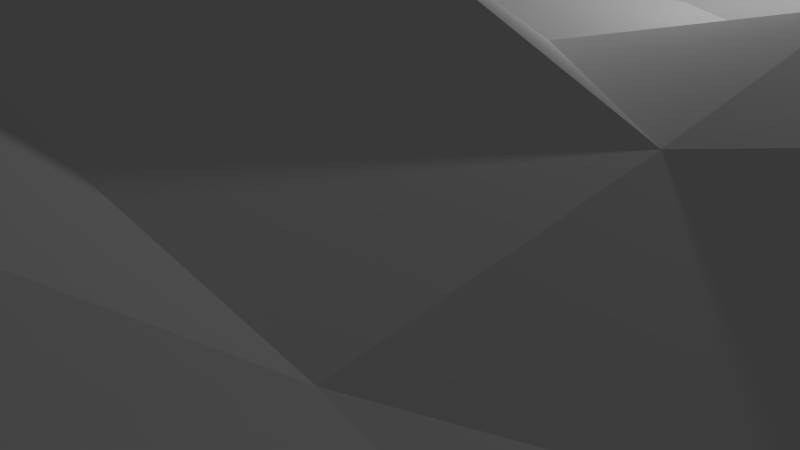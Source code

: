 # Source: background.blend  (saved by Blender 2.68.0; exported with 4.5.12 LTS)
import bpy
from mathutils import Matrix  # noqa: F401  (used for matrix-valued properties, if any)

bpy.ops.wm.read_factory_settings(use_empty=True)
scene = bpy.context.scene
scene.name = 'Scene'

# ---- collections
col_collection_1 = bpy.data.collections.new('Collection 1'); scene.collection.children.link(col_collection_1)

# ---- world
world_world = bpy.data.worlds.new('World'); scene.world = world_world
world_world.color = (0.05088, 0.05088, 0.05088)
world_world.use_sun_shadow = False
world_world.sun_shadow_jitter_overblur = 0.0
world_world.cycles.sampling_method = 'MANUAL'
world_world.cycles.sample_map_resolution = 256

# ---- cameras
cam_camera = bpy.data.cameras.new('Camera')
cam_camera.clip_end = 100.0
cam_camera.lens = 35.0
cam_camera.sensor_width = 32.0
cam_camera.sensor_height = 18.0
cam_camera.ortho_scale = 7.314
cam_camera.dof.focus_distance = 0.0
cam_camera.dof.aperture_fstop = 128.0

# ---- lights
light_lamp = bpy.data.lights.new('Lamp', 'POINT')
light_lamp.transmission_factor = 0.0
light_lamp.cutoff_distance = 30.0
light_lamp.energy = 100.0
light_lamp.shadow_buffer_clip_start = 1.001
light_lamp.shadow_soft_size = 0.1
light_lamp.shadow_maximum_resolution = 0.006
light_lamp.use_absolute_resolution = True
light_lamp.cycles.use_multiple_importance_sampling = False

# ---- meshes
me_torus = bpy.data.meshes.new('Torus')
me_torus.from_pydata([(-0.004447, -4.167, 0.279), (-0.004447, -4.167, 0.2172), (-0.004447, -4.167, 0.1555), (-0.004447, -4.167, 0.09378), (-0.004447, -4.167, 0.03205), (-0.004447, -4.167, -0.02968), (-0.004447, -4.167, -0.09141), (-0.004447, -4.167, -0.1531), (-0.004447, -4.167, -0.2149), (-0.004447, -4.167, -0.2766), (-0.004447, -3.997, 0.279), (-0.004447, -3.997, 0.2172), (-0.004447, -3.997, 0.1555), (-0.004447, -3.997, 0.09378), (-0.004447, -3.997, 0.03205), (-0.004447, -3.997, -0.02968), (-0.004447, -3.997, -0.09141), (-0.004447, -3.997, -0.1531), (-0.004447, -3.997, -0.2149), (-0.004447, -3.997, -0.2766), (-0.004447, -3.827, 0.279), (-0.004447, -3.827, 0.2172), (-0.004447, -3.827, 0.1555), (-0.004447, -3.827, 0.09378), (-0.004447, -3.827, 0.03205), (-0.004447, -3.827, -0.02968), (-0.004447, -3.827, -0.09141), (-0.004447, -3.827, -0.1531), (-0.004447, -3.827, -0.2149), (-0.004447, -3.827, -0.2766), (-0.004447, -3.656, 0.279), (-0.004447, -3.656, 0.2172), (-0.004447, -3.656, 0.1555), (-0.004447, -3.656, 0.09378), (-0.004447, -3.656, 0.03205), (-0.004447, -3.656, -0.02968), (-0.004447, -3.656, -0.09141), (-0.004447, -3.656, -0.1531), (-0.004447, -3.656, -0.2149), (-0.004447, -3.656, -0.2766), (-0.004447, -3.486, 0.279), (-0.004447, -3.486, 0.2172), (-0.004447, -3.486, 0.1555), (-0.004447, -3.486, 0.09378), (-0.004447, -3.486, 0.03205), (-0.004447, -3.486, -0.02968), (-0.004447, -3.486, -0.09141), (-0.004447, -3.486, -0.1531), (-0.004447, -3.486, -0.2149), (-0.004447, -3.486, -0.2766), (-0.004447, -3.316, 0.279), (-0.004447, -3.316, 0.2172), (-0.004447, -3.316, 0.1555), (-0.004447, -3.316, 0.09378), (-0.004447, -3.316, 0.03205), (-0.004447, -3.316, -0.02968), (-0.004447, -3.316, -0.09141), (-0.004447, -3.316, -0.1531), (-0.004447, -3.316, -0.2149), (-0.004447, -3.316, -0.2766), (-0.004447, -3.146, 0.279), (-0.004447, -3.146, 0.2172), (-0.004447, -3.146, 0.1555), (-0.004447, -3.146, 0.09378), (-0.004447, -3.146, 0.03205), (-0.004447, -3.146, -0.02968), (-0.004447, -3.146, -0.09141), (-0.004447, -3.146, -0.1531), (-0.004447, -3.146, -0.2149), (-0.004447, -3.146, -0.2766), (-0.004447, -2.976, 0.279), (-0.004447, -2.976, 0.2172), (-0.004447, -2.976, 0.1555), (-0.004447, -2.976, 0.09378), (-0.004447, -2.976, 0.03205), (-0.004447, -2.976, -0.02968), (-0.004447, -2.976, -0.09141), (-0.004447, -2.976, -0.1531), (-0.004447, -2.976, -0.2149), (-0.004447, -2.976, -0.2766), (-0.004447, -2.806, 0.279), (-0.004447, -2.806, 0.2172), (-0.004447, -2.806, 0.1555), (-0.004447, -2.806, 0.09378), (-0.004447, -2.806, 0.03205), (-0.004447, -2.806, -0.02968), (-0.004447, -2.806, -0.09141), (-0.004447, -2.806, -0.1531), (-0.004447, -2.806, -0.2149), (-0.004447, -2.806, -0.2766), (-0.004447, -2.636, 0.279), (-0.004447, -2.636, 0.2172), (-0.004447, -2.636, 0.1555), (-0.004447, -2.636, 0.09378), (-0.004447, -2.636, 0.03205), (-0.004447, -2.636, -0.02968), (-0.004447, -2.636, -0.09141), (-0.004447, -2.636, -0.1531), (-0.004447, -2.636, -0.2149), (-0.004447, -2.636, -0.2766), (-0.004447, -2.466, 0.279), (-0.004447, -2.466, 0.2172), (-0.004447, -2.466, 0.1555), (-0.004447, -2.466, 0.09378), (-0.004447, -2.466, 0.03205), (-0.004447, -2.466, -0.02968), (-0.004447, -2.466, -0.09141), (-0.004447, -2.466, -0.1531), (-0.004447, -2.466, -0.2149), (-0.004447, -2.466, -0.2766), (-0.004447, -2.296, 0.279), (-0.004447, -2.296, 0.2172), (-0.004447, -2.296, 0.1555), (-0.004447, -2.296, 0.09378), (-0.004447, -2.296, 0.03205), (-0.004447, -2.296, -0.02968), (-0.004447, -2.296, -0.09141), (-0.004447, -2.296, -0.1531), (-0.004447, -2.296, -0.2149), (-0.004447, -2.296, -0.2766), (-0.004447, -2.126, 0.279), (-0.004447, -2.126, 0.2172), (-0.004447, -2.126, 0.1555), (-0.004447, -2.126, 0.09378), (-0.004447, -2.126, 0.03205), (-0.004447, -2.126, -0.02968), (-0.004447, -2.126, -0.09141), (-0.004447, -2.126, -0.1531), (-0.004447, -2.126, -0.2149), (-0.004447, -2.126, -0.2766), (-0.004447, -1.956, 0.279), (-0.004447, -1.956, 0.2172), (-0.004447, -1.956, 0.1555), (-0.004447, -1.956, 0.09378), (-0.004447, -1.956, 0.03205), (-0.004447, -1.956, -0.02968), (-0.004447, -1.956, -0.09141), (-0.004447, -1.956, -0.1531), (-0.004447, -1.956, -0.2149), (-0.004447, -1.956, -0.2766), (-0.004447, -1.786, 0.279), (-0.004447, -1.786, 0.2172), (-0.004447, -1.786, 0.1555), (-0.004447, -1.786, 0.09378), (-0.004447, -1.786, 0.03205), (-0.004447, -1.786, -0.02968), (-0.004447, -1.786, -0.09141), (-0.004447, -1.786, -0.1531), (-0.004447, -1.786, -0.2149), (-0.004447, -1.786, -0.2766), (-0.004447, -1.616, 0.279), (-0.004447, -1.616, 0.2172), (-0.004447, -1.616, 0.1555), (-0.004447, -1.616, 0.09378), (-0.004447, -1.616, 0.03205), (-0.004447, -1.616, -0.02968), (-0.004447, -1.616, -0.09141), (-0.004447, -1.616, -0.1531), (-0.004447, -1.616, -0.2149), (-0.004447, -1.616, -0.2766), (-0.004447, -1.446, 0.279), (-0.004447, -1.446, 0.2172), (-0.004447, -1.446, 0.1555), (-0.004447, -1.446, 0.09378), (-0.004447, -1.446, 0.03205), (-0.004447, -1.446, -0.02968), (-0.004447, -1.446, -0.09141), (-0.004447, -1.446, -0.1531), (-0.004447, -1.446, -0.2149), (-0.004447, -1.446, -0.2766), (-0.004447, -1.276, 0.279), (-0.004447, -1.276, 0.2172), (-0.004447, -1.276, 0.1555), (-0.004447, -1.276, 0.09378), (-0.004447, -1.276, 0.03205), (-0.004447, -1.276, -0.02968), (-0.004447, -1.276, -0.09141), (-0.004447, -1.276, -0.1531), (-0.004447, -1.276, -0.2149), (-0.004447, -1.276, -0.2766), (-0.004447, -1.105, 0.279), (-0.004447, -1.105, 0.2172), (-0.004447, -1.105, 0.1555), (-0.004447, -1.105, 0.09378), (-0.004447, -1.105, 0.03205), (-0.004447, -1.105, -0.02968), (-0.004447, -1.105, -0.09141), (-0.004447, -1.105, -0.1531), (-0.004447, -1.105, -0.2149), (-0.004447, -1.105, -0.2766), (-0.004447, -0.9354, 0.279), (-0.004447, -0.9354, 0.2172), (-0.004447, -0.9354, 0.1555), (-0.004447, -0.9354, 0.09378), (-0.004447, -0.9354, 0.03205), (-0.004447, -0.9354, -0.02968), (-0.004447, -0.9354, -0.09141), (-0.004447, -0.9354, -0.1531), (-0.004447, -0.9354, -0.2149), (-0.004447, -0.9354, -0.2766), (-0.004447, -0.7653, 0.279), (-0.004447, -0.7653, 0.2172), (-0.004447, -0.7653, 0.1555), (-0.004447, -0.7653, 0.09378), (-0.004447, -0.7653, 0.03205), (-0.004447, -0.7653, -0.02968), (-0.004447, -0.7653, -0.09141), (-0.004447, -0.7653, -0.1531), (-0.004447, -0.7653, -0.2149), (-0.004447, -0.7653, -0.2766), (-0.004447, -0.5952, 0.279), (-0.004447, -0.5952, 0.2172), (-0.004447, -0.5952, 0.1555), (-0.004447, -0.5952, 0.09378), (-0.004447, -0.5952, 0.03205), (-0.004447, -0.5952, -0.02968), (-0.004447, -0.5952, -0.09141), (-0.004447, -0.5952, -0.1531), (-0.004447, -0.5952, -0.2149), (-0.004447, -0.5952, -0.2766), (-0.004447, -0.4252, 0.279), (-0.004447, -0.4252, 0.2172), (-0.004447, -0.4252, 0.1555), (-0.004447, -0.4252, 0.09378), (-0.004447, -0.4252, 0.03205), (-0.004447, -0.4252, -0.02968), (-0.004447, -0.4252, -0.09141), (-0.004447, -0.4252, -0.1531), (-0.004447, -0.4252, -0.2149), (-0.004447, -0.4252, -0.2766), (-0.004447, -0.2551, 0.279), (-0.004447, -0.2551, 0.2172), (-0.004447, -0.2551, 0.1555), (-0.004447, -0.2551, 0.09378), (-0.004447, -0.2551, 0.03205), (-0.004447, -0.2551, -0.02968), (-0.004447, -0.2551, -0.09141), (-0.004447, -0.2551, -0.1531), (-0.004447, -0.2551, -0.2149), (-0.004447, -0.2551, -0.2766), (-0.004447, -0.08503, 0.279), (-0.004447, -0.08503, 0.2172), (-0.004447, -0.08503, 0.1555), (-0.004447, -0.08503, 0.09378), (-0.004447, -0.08503, 0.03205), (-0.004447, -0.08503, -0.02968), (-0.004447, -0.08503, -0.09141), (-0.004447, -0.08503, -0.1531), (-0.004447, -0.08503, -0.2149), (-0.004447, -0.08503, -0.2766), (-0.004447, 0.08503, 0.279), (-0.004447, 0.08503, 0.2172), (-0.004447, 0.08503, 0.1555), (-0.004447, 0.08503, 0.09378), (-0.004447, 0.08503, 0.03205), (-0.004447, 0.08503, -0.02968), (-0.004447, 0.08503, -0.09141), (-0.004447, 0.08503, -0.1531), (-0.004447, 0.08503, -0.2149), (-0.004447, 0.08503, -0.2766), (-0.004447, 0.2551, 0.279), (-0.004447, 0.2551, 0.2172), (-0.004447, 0.2551, 0.1555), (-0.004447, 0.2551, 0.09378), (-0.004447, 0.2551, 0.03205), (-0.004447, 0.2551, -0.02968), (-0.004447, 0.2551, -0.09141), (-0.004447, 0.2551, -0.1531), (-0.004447, 0.2551, -0.2149), (-0.004447, 0.2551, -0.2766), (-0.004447, 0.4252, 0.279), (-0.004447, 0.4252, 0.2172), (-0.004447, 0.4252, 0.1555), (-0.004447, 0.4252, 0.09378), (-0.004447, 0.4252, 0.03205), (-0.004447, 0.4252, -0.02968), (-0.004447, 0.4252, -0.09141), (-0.004447, 0.4252, -0.1531), (-0.004447, 0.4252, -0.2149), (-0.004447, 0.4252, -0.2766), (-0.004447, 0.5952, 0.279), (-0.004447, 0.5952, 0.2172), (-0.004447, 0.5952, 0.1555), (-0.004447, 0.5952, 0.09378), (-0.004447, 0.5952, 0.03205), (-0.004447, 0.5952, -0.02968), (-0.004447, 0.5952, -0.09141), (-0.004447, 0.5952, -0.1531), (-0.004447, 0.5952, -0.2149), (-0.004447, 0.5952, -0.2766), (-0.004447, 0.7653, 0.279), (-0.004447, 0.7653, 0.2172), (-0.004447, 0.7653, 0.1555), (-0.004447, 0.7653, 0.09378), (-0.004447, 0.7653, 0.03205), (-0.004447, 0.7653, -0.02968), (-0.004447, 0.7653, -0.09141), (-0.004447, 0.7653, -0.1531), (-0.004447, 0.7653, -0.2149), (-0.004447, 0.7653, -0.2766), (-0.004447, 0.9354, 0.279), (-0.004447, 0.9354, 0.2172), (-0.004447, 0.9354, 0.1555), (-0.004447, 0.9354, 0.09378), (-0.004447, 0.9354, 0.03205), (-0.004447, 0.9354, -0.02968), (-0.004447, 0.9354, -0.09141), (-0.004447, 0.9354, -0.1531), (-0.004447, 0.9354, -0.2149), (-0.004447, 0.9354, -0.2766), (-0.004447, 1.105, 0.279), (-0.004447, 1.105, 0.2172), (-0.004447, 1.105, 0.1555), (-0.004447, 1.105, 0.09378), (-0.004447, 1.105, 0.03205), (-0.004447, 1.105, -0.02968), (-0.004447, 1.105, -0.09141), (-0.004447, 1.105, -0.1531), (-0.004447, 1.105, -0.2149), (-0.004447, 1.105, -0.2766), (-0.004447, 1.276, 0.279), (-0.004447, 1.276, 0.2172), (-0.004447, 1.276, 0.1555), (-0.004447, 1.276, 0.09378), (-0.004447, 1.276, 0.03205), (-0.004447, 1.276, -0.02968), (-0.004447, 1.276, -0.09141), (-0.004447, 1.276, -0.1531), (-0.004447, 1.276, -0.2149), (-0.004447, 1.276, -0.2766), (-0.004447, 1.446, 0.279), (-0.004447, 1.446, 0.2172), (-0.004447, 1.446, 0.1555), (-0.004447, 1.446, 0.09378), (-0.004447, 1.446, 0.03205), (-0.004447, 1.446, -0.02968), (-0.004447, 1.446, -0.09141), (-0.004447, 1.446, -0.1531), (-0.004447, 1.446, -0.2149), (-0.004447, 1.446, -0.2766), (-0.004447, 1.616, 0.279), (-0.004447, 1.616, 0.2172), (-0.004447, 1.616, 0.1555), (-0.004447, 1.616, 0.09378), (-0.004447, 1.616, 0.03205), (-0.004447, 1.616, -0.02968), (-0.004447, 1.616, -0.09141), (-0.004447, 1.616, -0.1531), (-0.004447, 1.616, -0.2149), (-0.004447, 1.616, -0.2766), (-0.004447, 1.786, 0.279), (-0.004447, 1.786, 0.2172), (-0.004447, 1.786, 0.1555), (-0.004447, 1.786, 0.09378), (-0.004447, 1.786, 0.03205), (-0.004447, 1.786, -0.02968), (-0.004447, 1.786, -0.09141), (-0.004447, 1.786, -0.1531), (-0.004447, 1.786, -0.2149), (-0.004447, 1.786, -0.2766), (-0.004447, 1.956, 0.279), (-0.004447, 1.956, 0.2172), (-0.004447, 1.956, 0.1555), (-0.004447, 1.956, 0.09378), (-0.004447, 1.956, 0.03205), (-0.004447, 1.956, -0.02968), (-0.004447, 1.956, -0.09141), (-0.004447, 1.956, -0.1531), (-0.004447, 1.956, -0.2149), (-0.004447, 1.956, -0.2766), (-0.004447, 2.126, 0.279), (-0.004447, 2.126, 0.2172), (-0.004447, 2.126, 0.1555), (-0.004447, 2.126, 0.09378), (-0.004447, 2.126, 0.03205), (-0.004447, 2.126, -0.02968), (-0.004447, 2.126, -0.09141), (-0.004447, 2.126, -0.1531), (-0.004447, 2.126, -0.2149), (-0.004447, 2.126, -0.2766), (-0.004447, 2.296, 0.279), (-0.004447, 2.296, 0.2172), (-0.004447, 2.296, 0.1555), (-0.004447, 2.296, 0.09378), (-0.004447, 2.296, 0.03205), (-0.004447, 2.296, -0.02968), (-0.004447, 2.296, -0.09141), (-0.004447, 2.296, -0.1531), (-0.004447, 2.296, -0.2149), (-0.004447, 2.296, -0.2766), (-0.004447, 2.466, 0.279), (-0.004447, 2.466, 0.2172), (-0.004447, 2.466, 0.1555), (-0.004447, 2.466, 0.09378), (-0.004447, 2.466, 0.03205), (-0.004447, 2.466, -0.02968), (-0.004447, 2.466, -0.09141), (-0.004447, 2.466, -0.1531), (-0.004447, 2.466, -0.2149), (-0.004447, 2.466, -0.2766), (-0.004447, 2.636, 0.279), (-0.004447, 2.636, 0.2172), (-0.004447, 2.636, 0.1555), (-0.004447, 2.636, 0.09378), (-0.004447, 2.636, 0.03205), (-0.004447, 2.636, -0.02968), (-0.004447, 2.636, -0.09141), (-0.004447, 2.636, -0.1531), (-0.004447, 2.636, -0.2149), (-0.004447, 2.636, -0.2766), (-0.004447, 2.806, 0.279), (-0.004447, 2.806, 0.2172), (-0.004447, 2.806, 0.1555), (-0.004447, 2.806, 0.09378), (-0.004447, 2.806, 0.03205), (-0.004447, 2.806, -0.02968), (-0.004447, 2.806, -0.09141), (-0.004447, 2.806, -0.1531), (-0.004447, 2.806, -0.2149), (-0.004447, 2.806, -0.2766), (-0.004447, 2.976, 0.279), (-0.004447, 2.976, 0.2172), (-0.004447, 2.976, 0.1555), (-0.004447, 2.976, 0.09378), (-0.004447, 2.976, 0.03205), (-0.004447, 2.976, -0.02968), (-0.004447, 2.976, -0.09141), (-0.004447, 2.976, -0.1531), (-0.004447, 2.976, -0.2149), (-0.004447, 2.976, -0.2766), (-0.004447, 3.146, 0.279), (-0.004447, 3.146, 0.2172), (-0.004447, 3.146, 0.1555), (-0.004447, 3.146, 0.09378), (-0.004447, 3.146, 0.03205), (-0.004447, 3.146, -0.02968), (-0.004447, 3.146, -0.09141), (-0.004447, 3.146, -0.1531), (-0.004447, 3.146, -0.2149), (-0.004447, 3.146, -0.2766), (-0.004447, 3.316, 0.279), (-0.004447, 3.316, 0.2172), (-0.004447, 3.316, 0.1555), (-0.004447, 3.316, 0.09378), (-0.004447, 3.316, 0.03205), (-0.004447, 3.316, -0.02968), (-0.004447, 3.316, -0.09141), (-0.004447, 3.316, -0.1531), (-0.004447, 3.316, -0.2149), (-0.004447, 3.316, -0.2766), (-0.004447, 3.486, 0.279), (-0.004447, 3.486, 0.2172), (-0.004447, 3.486, 0.1555), (-0.004447, 3.486, 0.09378), (-0.004447, 3.486, 0.03205), (-0.004447, 3.486, -0.02968), (-0.004447, 3.486, -0.09141), (-0.004447, 3.486, -0.1531), (-0.004447, 3.486, -0.2149), (-0.004447, 3.486, -0.2766), (-0.004447, 3.656, 0.279), (-0.004447, 3.656, 0.2172), (-0.004447, 3.656, 0.1555), (-0.004447, 3.656, 0.09378), (-0.004447, 3.656, 0.03205), (-0.004447, 3.656, -0.02968), (-0.004447, 3.656, -0.09141), (-0.004447, 3.656, -0.1531), (-0.004447, 3.656, -0.2149), (-0.004447, 3.656, -0.2766), (-0.004447, 3.827, 0.279), (-0.004447, 3.827, 0.2172), (-0.004447, 3.827, 0.1555), (-0.004447, 3.827, 0.09378), (-0.004447, 3.827, 0.03205), (-0.004447, 3.827, -0.02968), (-0.004447, 3.827, -0.09141), (-0.004447, 3.827, -0.1531), (-0.004447, 3.827, -0.2149), (-0.004447, 3.827, -0.2766), (-0.004447, 3.997, 0.279), (-0.004447, 3.997, 0.2172), (-0.004447, 3.997, 0.1555), (-0.004447, 3.997, 0.09378), (-0.004447, 3.997, 0.03205), (-0.004447, 3.997, -0.02968), (-0.004447, 3.997, -0.09141), (-0.004447, 3.997, -0.1531), (-0.004447, 3.997, -0.2149), (-0.004447, 3.997, -0.2766), (-0.004447, 4.167, 0.279), (-0.004447, 4.167, 0.2172), (-0.004447, 4.167, 0.1555), (-0.004447, 4.167, 0.09378), (-0.004447, 4.167, 0.03205), (-0.004447, 4.167, -0.02968), (-0.004447, 4.167, -0.09141), (-0.004447, 4.167, -0.1531), (-0.004447, 4.167, -0.2149), (-0.004447, 4.167, -0.2766), (-0.2078, -4.167, 0.279), (-0.2642, -4.167, 0.2172), (-0.2735, -4.167, 0.1555), (-0.3161, -4.167, 0.09378), (-0.299, -4.167, 0.03205), (-0.294, -4.167, -0.02968), (-0.3477, -4.167, -0.09141), (-0.3466, -4.167, -0.1531), (-0.364, -4.167, -0.2149), (-0.2696, -4.167, -0.2766), (-0.2892, -3.997, 0.279), (-0.3985, -3.997, 0.2172), (-0.3634, -3.997, 0.1555), (-0.3039, -3.997, 0.09378), (-0.2707, -3.997, 0.03205), (-0.278, -3.997, -0.02968), (-0.3606, -3.997, -0.09141), (-0.3818, -3.997, -0.1531), (-0.3971, -3.997, -0.2149), (-0.2925, -3.997, -0.2766), (-0.2699, -3.827, 0.279), (-0.3575, -3.827, 0.2172), (-0.3706, -3.827, 0.1555), (-0.3576, -3.827, 0.09378), (-0.3288, -3.827, 0.03205), (-0.2827, -3.827, -0.02968), (-0.3525, -3.827, -0.09141), (-0.3742, -3.827, -0.1531), (-0.3579, -3.827, -0.2149), (-0.252, -3.827, -0.2766), (-0.2355, -3.656, 0.279), (-0.2973, -3.656, 0.2172), (-0.2615, -3.656, 0.1555), (-0.2053, -3.656, 0.09378), (-0.1951, -3.656, 0.03205), (-0.1827, -3.656, -0.02968), (-0.2495, -3.656, -0.09141), (-0.329, -3.656, -0.1531), (-0.3667, -3.656, -0.2149), (-0.294, -3.656, -0.2766), (-0.2542, -3.486, 0.279), (-0.2995, -3.486, 0.2172), (-0.2695, -3.486, 0.1555), (-0.2854, -3.486, 0.09378), (-0.3252, -3.486, 0.03205), (-0.3867, -3.486, -0.02968), (-0.363, -3.486, -0.09141), (-0.3589, -3.486, -0.1531), (-0.3944, -3.486, -0.2149), (-0.3213, -3.486, -0.2766), (-0.2293, -3.316, 0.279), (-0.3011, -3.316, 0.2172), (-0.3299, -3.316, 0.1555), (-0.3288, -3.316, 0.09378), (-0.3827, -3.316, 0.03205), (-0.4024, -3.316, -0.02968), (-0.4105, -3.316, -0.09141), (-0.3547, -3.316, -0.1531), (-0.3541, -3.316, -0.2149), (-0.2984, -3.316, -0.2766), (-0.2939, -3.146, 0.279), (-0.3669, -3.146, 0.2172), (-0.3921, -3.146, 0.1555), (-0.3171, -3.146, 0.09378), (-0.2679, -3.146, 0.03205), (-0.2449, -3.146, -0.02968), (-0.2346, -3.146, -0.09141), (-0.2525, -3.146, -0.1531), (-0.3664, -3.146, -0.2149), (-0.2751, -3.146, -0.2766), (-0.2638, -2.976, 0.279), (-0.3721, -2.976, 0.2172), (-0.442, -2.976, 0.1555), (-0.4016, -2.976, 0.09378), (-0.3996, -2.976, 0.03205), (-0.3563, -2.976, -0.02968), (-0.3262, -2.976, -0.09141), (-0.4071, -2.976, -0.1531), (-0.3695, -2.976, -0.2149), (-0.2214, -2.976, -0.2766), (-0.2395, -2.806, 0.279), (-0.4107, -2.806, 0.2172), (-0.435, -2.806, 0.1555), (-0.4917, -2.806, 0.09378), (-0.4414, -2.806, 0.03205), (-0.3925, -2.806, -0.02968), (-0.3195, -2.806, -0.09141), (-0.3149, -2.806, -0.1531), (-0.358, -2.806, -0.2149), (-0.2395, -2.806, -0.2766), (-0.2864, -2.636, 0.279), (-0.4065, -2.636, 0.2172), (-0.3856, -2.636, 0.1555), (-0.3973, -2.636, 0.09378), (-0.3307, -2.636, 0.03205), (-0.33, -2.636, -0.02968), (-0.2795, -2.636, -0.09141), (-0.3336, -2.636, -0.1531), (-0.3551, -2.636, -0.2149), (-0.3183, -2.636, -0.2766), (-0.3406, -2.466, 0.279), (-0.4247, -2.466, 0.2172), (-0.3826, -2.466, 0.1555), (-0.3312, -2.466, 0.09378), (-0.3227, -2.466, 0.03205), (-0.2613, -2.466, -0.02968), (-0.2675, -2.466, -0.09141), (-0.2402, -2.466, -0.1531), (-0.2556, -2.466, -0.2149), (-0.1968, -2.466, -0.2766), (-0.2834, -2.296, 0.279), (-0.3321, -2.296, 0.2172), (-0.4321, -2.296, 0.1555), (-0.4376, -2.296, 0.09378), (-0.3986, -2.296, 0.03205), (-0.3205, -2.296, -0.02968), (-0.3139, -2.296, -0.09141), (-0.3066, -2.296, -0.1531), (-0.3689, -2.296, -0.2149), (-0.2567, -2.296, -0.2766), (-0.2332, -2.126, 0.279), (-0.2863, -2.126, 0.2172), (-0.2841, -2.126, 0.1555), (-0.2892, -2.126, 0.09378), (-0.2817, -2.126, 0.03205), (-0.2496, -2.126, -0.02968), (-0.291, -2.126, -0.09141), (-0.4299, -2.126, -0.1531), (-0.445, -2.126, -0.2149), (-0.2919, -2.126, -0.2766), (-0.2404, -1.956, 0.279), (-0.3179, -1.956, 0.2172), (-0.3031, -1.956, 0.1555), (-0.3677, -1.956, 0.09378), (-0.3611, -1.956, 0.03205), (-0.3218, -1.956, -0.02968), (-0.3423, -1.956, -0.09141), (-0.3258, -1.956, -0.1531), (-0.3271, -1.956, -0.2149), (-0.2258, -1.956, -0.2766), (-0.2876, -1.786, 0.279), (-0.3267, -1.786, 0.2172), (-0.3195, -1.786, 0.1555), (-0.2941, -1.786, 0.09378), (-0.3111, -1.786, 0.03205), (-0.3698, -1.786, -0.02968), (-0.3851, -1.786, -0.09141), (-0.368, -1.786, -0.1531), (-0.2862, -1.786, -0.2149), (-0.2273, -1.786, -0.2766), (-0.2339, -1.616, 0.279), (-0.2302, -1.616, 0.2172), (-0.1605, -1.616, 0.1555), (-0.1657, -1.616, 0.09378), (-0.198, -1.616, 0.03205), (-0.2579, -1.616, -0.02968), (-0.3487, -1.616, -0.09141), (-0.2799, -1.616, -0.1531), (-0.2827, -1.616, -0.2149), (-0.1996, -1.616, -0.2766), (-0.2199, -1.446, 0.279), (-0.2766, -1.446, 0.2172), (-0.2474, -1.446, 0.1555), (-0.2397, -1.446, 0.09378), (-0.3267, -1.446, 0.03205), (-0.3334, -1.446, -0.02968), (-0.3179, -1.446, -0.09141), (-0.3251, -1.446, -0.1531), (-0.3318, -1.446, -0.2149), (-0.2677, -1.446, -0.2766), (-0.2976, -1.276, 0.279), (-0.3344, -1.276, 0.2172), (-0.2995, -1.276, 0.1555), (-0.2591, -1.276, 0.09378), (-0.2693, -1.276, 0.03205), (-0.277, -1.276, -0.02968), (-0.3372, -1.276, -0.09141), (-0.3622, -1.276, -0.1531), (-0.3525, -1.276, -0.2149), (-0.2569, -1.276, -0.2766), (-0.2667, -1.105, 0.279), (-0.4125, -1.105, 0.2172), (-0.393, -1.105, 0.1555), (-0.3055, -1.105, 0.09378), (-0.2881, -1.105, 0.03205), (-0.3151, -1.105, -0.02968), (-0.2598, -1.105, -0.09141), (-0.2235, -1.105, -0.1531), (-0.183, -1.105, -0.2149), (-0.2026, -1.105, -0.2766), (-0.2504, -0.9354, 0.279), (-0.3718, -0.9354, 0.2172), (-0.3964, -0.9354, 0.1555), (-0.3815, -0.9354, 0.09378), (-0.3765, -0.9354, 0.03205), (-0.3608, -0.9354, -0.02968), (-0.3445, -0.9354, -0.09141), (-0.3288, -0.9354, -0.1531), (-0.3027, -0.9354, -0.2149), (-0.238, -0.9354, -0.2766), (-0.2141, -0.7653, 0.279), (-0.34, -0.7653, 0.2172), (-0.4119, -0.7653, 0.1555), (-0.3631, -0.7653, 0.09378), (-0.3187, -0.7653, 0.03205), (-0.3087, -0.7653, -0.02968), (-0.2981, -0.7653, -0.09141), (-0.2827, -0.7653, -0.1531), (-0.3492, -0.7653, -0.2149), (-0.2951, -0.7653, -0.2766), (-0.2455, -0.5952, 0.279), (-0.3202, -0.5952, 0.2172), (-0.3479, -0.5952, 0.1555), (-0.4079, -0.5952, 0.09378), (-0.3708, -0.5952, 0.03205), (-0.3645, -0.5952, -0.02968), (-0.3146, -0.5952, -0.09141), (-0.2992, -0.5952, -0.1531), (-0.2822, -0.5952, -0.2149), (-0.235, -0.5952, -0.2766), (-0.2386, -0.4252, 0.279), (-0.2491, -0.4252, 0.2172), (-0.3022, -0.4252, 0.1555), (-0.3316, -0.4252, 0.09378), (-0.3472, -0.4252, 0.03205), (-0.3415, -0.4252, -0.02968), (-0.2567, -0.4252, -0.09141), (-0.2929, -0.4252, -0.1531), (-0.3441, -0.4252, -0.2149), (-0.3019, -0.4252, -0.2766), (-0.2108, -0.2551, 0.279), (-0.2279, -0.2551, 0.2172), (-0.3251, -0.2551, 0.1555), (-0.4064, -0.2551, 0.09378), (-0.4436, -0.2551, 0.03205), (-0.3137, -0.2551, -0.02968), (-0.2866, -0.2551, -0.09141), (-0.2775, -0.2551, -0.1531), (-0.2887, -0.2551, -0.2149), (-0.198, -0.2551, -0.2766), (-0.3034, -0.08503, 0.279), (-0.3322, -0.08503, 0.2172), (-0.3528, -0.08503, 0.1555), (-0.3022, -0.08503, 0.09378), (-0.3279, -0.08503, 0.03205), (-0.289, -0.08503, -0.02968), (-0.2353, -0.08503, -0.09141), (-0.1984, -0.08503, -0.1531), (-0.1832, -0.08503, -0.2149), (-0.1848, -0.08503, -0.2766), (-0.2567, 0.08503, 0.279), (-0.2746, 0.08503, 0.2172), (-0.2594, 0.08503, 0.1555), (-0.3, 0.08503, 0.09378), (-0.3067, 0.08503, 0.03205), (-0.2852, 0.08503, -0.02968), (-0.2038, 0.08503, -0.09141), (-0.2345, 0.08503, -0.1531), (-0.2144, 0.08503, -0.2149), (-0.213, 0.08503, -0.2766), (-0.2404, 0.2551, 0.279), (-0.3688, 0.2551, 0.2172), (-0.4367, 0.2551, 0.1555), (-0.4303, 0.2551, 0.09378), (-0.4057, 0.2551, 0.03205), (-0.4478, 0.2551, -0.02968), (-0.4648, 0.2551, -0.09141), (-0.3988, 0.2551, -0.1531), (-0.342, 0.2551, -0.2149), (-0.2477, 0.2551, -0.2766), (-0.2534, 0.4252, 0.279), (-0.3627, 0.4252, 0.2172), (-0.3907, 0.4252, 0.1555), (-0.3757, 0.4252, 0.09378), (-0.3501, 0.4252, 0.03205), (-0.3358, 0.4252, -0.02968), (-0.3372, 0.4252, -0.09141), (-0.3141, 0.4252, -0.1531), (-0.4018, 0.4252, -0.2149), (-0.3042, 0.4252, -0.2766), (-0.2149, 0.5952, 0.279), (-0.3146, 0.5952, 0.2172), (-0.335, 0.5952, 0.1555), (-0.3165, 0.5952, 0.09378), (-0.2999, 0.5952, 0.03205), (-0.3016, 0.5952, -0.02968), (-0.2594, 0.5952, -0.09141), (-0.2053, 0.5952, -0.1531), (-0.1917, 0.5952, -0.2149), (-0.1767, 0.5952, -0.2766), (-0.2534, 0.7653, 0.279), (-0.3462, 0.7653, 0.2172), (-0.3274, 0.7653, 0.1555), (-0.3755, 0.7653, 0.09378), (-0.3654, 0.7653, 0.03205), (-0.4261, 0.7653, -0.02968), (-0.3886, 0.7653, -0.09141), (-0.2875, 0.7653, -0.1531), (-0.3173, 0.7653, -0.2149), (-0.2848, 0.7653, -0.2766), (-0.3012, 0.9354, 0.279), (-0.4202, 0.9354, 0.2172), (-0.3751, 0.9354, 0.1555), (-0.3405, 0.9354, 0.09378), (-0.2845, 0.9354, 0.03205), (-0.2797, 0.9354, -0.02968), (-0.3493, 0.9354, -0.09141), (-0.4489, 0.9354, -0.1531), (-0.4531, 0.9354, -0.2149), (-0.3749, 0.9354, -0.2766), (-0.2249, 1.105, 0.279), (-0.2943, 1.105, 0.2172), (-0.3364, 1.105, 0.1555), (-0.3182, 1.105, 0.09378), (-0.3635, 1.105, 0.03205), (-0.3967, 1.105, -0.02968), (-0.393, 1.105, -0.09141), (-0.3402, 1.105, -0.1531), (-0.3154, 1.105, -0.2149), (-0.257, 1.105, -0.2766), (-0.2067, 1.276, 0.279), (-0.3354, 1.276, 0.2172), (-0.3809, 1.276, 0.1555), (-0.3669, 1.276, 0.09378), (-0.3548, 1.276, 0.03205), (-0.3971, 1.276, -0.02968), (-0.3419, 1.276, -0.09141), (-0.2964, 1.276, -0.1531), (-0.3632, 1.276, -0.2149), (-0.3377, 1.276, -0.2766), (-0.2216, 1.446, 0.279), (-0.2695, 1.446, 0.2172), (-0.2775, 1.446, 0.1555), (-0.2536, 1.446, 0.09378), (-0.298, 1.446, 0.03205), (-0.3253, 1.446, -0.02968), (-0.3318, 1.446, -0.09141), (-0.321, 1.446, -0.1531), (-0.4178, 1.446, -0.2149), (-0.3384, 1.446, -0.2766), (-0.2736, 1.616, 0.279), (-0.3567, 1.616, 0.2172), (-0.3405, 1.616, 0.1555), (-0.3615, 1.616, 0.09378), (-0.3369, 1.616, 0.03205), (-0.2473, 1.616, -0.02968), (-0.1877, 1.616, -0.09141), (-0.207, 1.616, -0.1531), (-0.227, 1.616, -0.2149), (-0.1916, 1.616, -0.2766), (-0.3445, 1.786, 0.279), (-0.4139, 1.786, 0.2172), (-0.4013, 1.786, 0.1555), (-0.3962, 1.786, 0.09378), (-0.3826, 1.786, 0.03205), (-0.3432, 1.786, -0.02968), (-0.2641, 1.786, -0.09141), (-0.215, 1.786, -0.1531), (-0.2752, 1.786, -0.2149), (-0.2956, 1.786, -0.2766), (-0.2732, 1.956, 0.279), (-0.3546, 1.956, 0.2172), (-0.3316, 1.956, 0.1555), (-0.2984, 1.956, 0.09378), (-0.3499, 1.956, 0.03205), (-0.2961, 1.956, -0.02968), (-0.3504, 1.956, -0.09141), (-0.3755, 1.956, -0.1531), (-0.3481, 1.956, -0.2149), (-0.2517, 1.956, -0.2766), (-0.3369, 2.126, 0.279), (-0.4108, 2.126, 0.2172), (-0.3924, 2.126, 0.1555), (-0.3587, 2.126, 0.09378), (-0.3462, 2.126, 0.03205), (-0.377, 2.126, -0.02968), (-0.3629, 2.126, -0.09141), (-0.396, 2.126, -0.1531), (-0.3791, 2.126, -0.2149), (-0.2557, 2.126, -0.2766), (-0.273, 2.296, 0.279), (-0.3003, 2.296, 0.2172), (-0.3308, 2.296, 0.1555), (-0.369, 2.296, 0.09378), (-0.331, 2.296, 0.03205), (-0.3408, 2.296, -0.02968), (-0.386, 2.296, -0.09141), (-0.439, 2.296, -0.1531), (-0.3901, 2.296, -0.2149), (-0.2483, 2.296, -0.2766), (-0.3006, 2.466, 0.279), (-0.3756, 2.466, 0.2172), (-0.311, 2.466, 0.1555), (-0.2793, 2.466, 0.09378), (-0.2866, 2.466, 0.03205), (-0.34, 2.466, -0.02968), (-0.3201, 2.466, -0.09141), (-0.299, 2.466, -0.1531), (-0.3056, 2.466, -0.2149), (-0.2671, 2.466, -0.2766), (-0.2959, 2.636, 0.279), (-0.4169, 2.636, 0.2172), (-0.352, 2.636, 0.1555), (-0.2726, 2.636, 0.09378), (-0.2919, 2.636, 0.03205), (-0.2986, 2.636, -0.02968), (-0.3571, 2.636, -0.09141), (-0.3843, 2.636, -0.1531), (-0.3703, 2.636, -0.2149), (-0.3173, 2.636, -0.2766), (-0.2903, 2.806, 0.279), (-0.2822, 2.806, 0.2172), (-0.2713, 2.806, 0.1555), (-0.2185, 2.806, 0.09378), (-0.2365, 2.806, 0.03205), (-0.2858, 2.806, -0.02968), (-0.3379, 2.806, -0.09141), (-0.3169, 2.806, -0.1531), (-0.3118, 2.806, -0.2149), (-0.2759, 2.806, -0.2766), (-0.1785, 2.976, 0.279), (-0.2499, 2.976, 0.2172), (-0.2897, 2.976, 0.1555), (-0.3152, 2.976, 0.09378), (-0.2926, 2.976, 0.03205), (-0.2733, 2.976, -0.02968), (-0.2576, 2.976, -0.09141), (-0.3373, 2.976, -0.1531), (-0.4064, 2.976, -0.2149), (-0.3131, 2.976, -0.2766), (-0.2292, 3.146, 0.279), (-0.3251, 3.146, 0.2172), (-0.3094, 3.146, 0.1555), (-0.3615, 3.146, 0.09378), (-0.3464, 3.146, 0.03205), (-0.3063, 3.146, -0.02968), (-0.3295, 3.146, -0.09141), (-0.4324, 3.146, -0.1531), (-0.4832, 3.146, -0.2149), (-0.3417, 3.146, -0.2766), (-0.2602, 3.316, 0.279), (-0.3654, 3.316, 0.2172), (-0.3672, 3.316, 0.1555), (-0.4099, 3.316, 0.09378), (-0.3794, 3.316, 0.03205), (-0.3597, 3.316, -0.02968), (-0.3813, 3.316, -0.09141), (-0.3877, 3.316, -0.1531), (-0.3304, 3.316, -0.2149), (-0.2391, 3.316, -0.2766), (-0.2635, 3.486, 0.279), (-0.3177, 3.486, 0.2172), (-0.3659, 3.486, 0.1555), (-0.4037, 3.486, 0.09378), (-0.4137, 3.486, 0.03205), (-0.3163, 3.486, -0.02968), (-0.2394, 3.486, -0.09141), (-0.2558, 3.486, -0.1531), (-0.3432, 3.486, -0.2149), (-0.2618, 3.486, -0.2766), (-0.3333, 3.656, 0.279), (-0.3881, 3.656, 0.2172), (-0.4014, 3.656, 0.1555), (-0.4639, 3.656, 0.09378), (-0.4156, 3.656, 0.03205), (-0.3681, 3.656, -0.02968), (-0.4053, 3.656, -0.09141), (-0.4146, 3.656, -0.1531), (-0.4413, 3.656, -0.2149), (-0.368, 3.656, -0.2766), (-0.3592, 3.827, 0.279), (-0.3899, 3.827, 0.2172), (-0.347, 3.827, 0.1555), (-0.3225, 3.827, 0.09378), (-0.4088, 3.827, 0.03205), (-0.4036, 3.827, -0.02968), (-0.3232, 3.827, -0.09141), (-0.2709, 3.827, -0.1531), (-0.2427, 3.827, -0.2149), (-0.2109, 3.827, -0.2766), (-0.3075, 3.997, 0.279), (-0.3396, 3.997, 0.2172), (-0.274, 3.997, 0.1555), (-0.3177, 3.997, 0.09378), (-0.3798, 3.997, 0.03205), (-0.36, 3.997, -0.02968), (-0.3515, 3.997, -0.09141), (-0.3261, 3.997, -0.1531), (-0.2909, 3.997, -0.2149), (-0.2756, 3.997, -0.2766), (-0.1752, 4.167, 0.279), (-0.1945, 4.167, 0.2172), (-0.2116, 4.167, 0.1555), (-0.2239, 4.167, 0.09378), (-0.2654, 4.167, 0.03205), (-0.2889, 4.167, -0.02968), (-0.3426, 4.167, -0.09141), (-0.3254, 4.167, -0.1531), (-0.2886, 4.167, -0.2149), (-0.2633, 4.167, -0.2766)], [], [(9, 19, 18, 8), (3, 13, 12, 2), (4, 14, 13, 3), (5, 15, 14, 4), (6, 16, 15, 5), (7, 17, 16, 6), (1, 11, 10, 0), (8, 18, 17, 7), (2, 12, 11, 1), (16, 26, 25, 15), (17, 27, 26, 16), (11, 21, 20, 10), (18, 28, 27, 17), (12, 22, 21, 11), (19, 29, 28, 18), (13, 23, 22, 12), (14, 24, 23, 13), (15, 25, 24, 14), (26, 36, 35, 25), (27, 37, 36, 26), (21, 31, 30, 20), (28, 38, 37, 27), (22, 32, 31, 21), (29, 39, 38, 28), (23, 33, 32, 22), (24, 34, 33, 23), (25, 35, 34, 24), (35, 45, 44, 34), (36, 46, 45, 35), (37, 47, 46, 36), (31, 41, 40, 30), (38, 48, 47, 37), (32, 42, 41, 31), (39, 49, 48, 38), (33, 43, 42, 32), (34, 44, 43, 33), (45, 55, 54, 44), (46, 56, 55, 45), (47, 57, 56, 46), (41, 51, 50, 40), (48, 58, 57, 47), (42, 52, 51, 41), (49, 59, 58, 48), (43, 53, 52, 42), (44, 54, 53, 43), (54, 64, 63, 53), (55, 65, 64, 54), (56, 66, 65, 55), (57, 67, 66, 56), (51, 61, 60, 50), (58, 68, 67, 57), (52, 62, 61, 51), (59, 69, 68, 58), (53, 63, 62, 52), (64, 74, 73, 63), (65, 75, 74, 64), (66, 76, 75, 65), (67, 77, 76, 66), (61, 71, 70, 60), (68, 78, 77, 67), (62, 72, 71, 61), (69, 79, 78, 68), (63, 73, 72, 62), (79, 89, 88, 78), (73, 83, 82, 72), (74, 84, 83, 73), (75, 85, 84, 74), (76, 86, 85, 75), (77, 87, 86, 76), (71, 81, 80, 70), (78, 88, 87, 77), (72, 82, 81, 71), (89, 99, 98, 88), (83, 93, 92, 82), (84, 94, 93, 83), (85, 95, 94, 84), (86, 96, 95, 85), (87, 97, 96, 86), (81, 91, 90, 80), (88, 98, 97, 87), (82, 92, 91, 81), (98, 108, 107, 97), (92, 102, 101, 91), (99, 109, 108, 98), (93, 103, 102, 92), (94, 104, 103, 93), (95, 105, 104, 94), (96, 106, 105, 95), (97, 107, 106, 96), (91, 101, 100, 90), (108, 118, 117, 107), (102, 112, 111, 101), (109, 119, 118, 108), (103, 113, 112, 102), (104, 114, 113, 103), (105, 115, 114, 104), (106, 116, 115, 105), (107, 117, 116, 106), (101, 111, 110, 100), (117, 127, 126, 116), (111, 121, 120, 110), (118, 128, 127, 117), (112, 122, 121, 111), (119, 129, 128, 118), (113, 123, 122, 112), (114, 124, 123, 113), (115, 125, 124, 114), (116, 126, 125, 115), (127, 137, 136, 126), (121, 131, 130, 120), (128, 138, 137, 127), (122, 132, 131, 121), (129, 139, 138, 128), (123, 133, 132, 122), (124, 134, 133, 123), (125, 135, 134, 124), (126, 136, 135, 125), (136, 146, 145, 135), (137, 147, 146, 136), (131, 141, 140, 130), (138, 148, 147, 137), (132, 142, 141, 131), (139, 149, 148, 138), (133, 143, 142, 132), (134, 144, 143, 133), (135, 145, 144, 134), (146, 156, 155, 145), (147, 157, 156, 146), (141, 151, 150, 140), (148, 158, 157, 147), (142, 152, 151, 141), (149, 159, 158, 148), (143, 153, 152, 142), (144, 154, 153, 143), (145, 155, 154, 144), (155, 165, 164, 154), (156, 166, 165, 155), (157, 167, 166, 156), (151, 161, 160, 150), (158, 168, 167, 157), (152, 162, 161, 151), (159, 169, 168, 158), (153, 163, 162, 152), (154, 164, 163, 153), (165, 175, 174, 164), (166, 176, 175, 165), (167, 177, 176, 166), (161, 171, 170, 160), (168, 178, 177, 167), (162, 172, 171, 161), (169, 179, 178, 168), (163, 173, 172, 162), (164, 174, 173, 163), (174, 184, 183, 173), (175, 185, 184, 174), (176, 186, 185, 175), (177, 187, 186, 176), (171, 181, 180, 170), (178, 188, 187, 177), (172, 182, 181, 171), (179, 189, 188, 178), (173, 183, 182, 172), (184, 194, 193, 183), (185, 195, 194, 184), (186, 196, 195, 185), (187, 197, 196, 186), (181, 191, 190, 180), (188, 198, 197, 187), (182, 192, 191, 181), (189, 199, 198, 188), (183, 193, 192, 182), (193, 203, 202, 192), (194, 204, 203, 193), (195, 205, 204, 194), (196, 206, 205, 195), (197, 207, 206, 196), (191, 201, 200, 190), (198, 208, 207, 197), (192, 202, 201, 191), (199, 209, 208, 198), (209, 219, 218, 208), (203, 213, 212, 202), (204, 214, 213, 203), (205, 215, 214, 204), (206, 216, 215, 205), (207, 217, 216, 206), (201, 211, 210, 200), (208, 218, 217, 207), (202, 212, 211, 201), (212, 222, 221, 211), (219, 229, 228, 218), (213, 223, 222, 212), (214, 224, 223, 213), (215, 225, 224, 214), (216, 226, 225, 215), (217, 227, 226, 216), (211, 221, 220, 210), (218, 228, 227, 217), (228, 238, 237, 227), (222, 232, 231, 221), (229, 239, 238, 228), (223, 233, 232, 222), (224, 234, 233, 223), (225, 235, 234, 224), (226, 236, 235, 225), (227, 237, 236, 226), (221, 231, 230, 220), (231, 241, 240, 230), (238, 248, 247, 237), (232, 242, 241, 231), (239, 249, 248, 238), (233, 243, 242, 232), (234, 244, 243, 233), (235, 245, 244, 234), (236, 246, 245, 235), (237, 247, 246, 236), (247, 257, 256, 246), (241, 251, 250, 240), (248, 258, 257, 247), (242, 252, 251, 241), (249, 259, 258, 248), (243, 253, 252, 242), (244, 254, 253, 243), (245, 255, 254, 244), (246, 256, 255, 245), (257, 267, 266, 256), (251, 261, 260, 250), (258, 268, 267, 257), (252, 262, 261, 251), (259, 269, 268, 258), (253, 263, 262, 252), (254, 264, 263, 253), (255, 265, 264, 254), (256, 266, 265, 255), (266, 276, 275, 265), (267, 277, 276, 266), (261, 271, 270, 260), (268, 278, 277, 267), (262, 272, 271, 261), (269, 279, 278, 268), (263, 273, 272, 262), (264, 274, 273, 263), (265, 275, 274, 264), (276, 286, 285, 275), (277, 287, 286, 276), (271, 281, 280, 270), (278, 288, 287, 277), (272, 282, 281, 271), (279, 289, 288, 278), (273, 283, 282, 272), (274, 284, 283, 273), (275, 285, 284, 274), (285, 295, 294, 284), (286, 296, 295, 285), (287, 297, 296, 286), (281, 291, 290, 280), (288, 298, 297, 287), (282, 292, 291, 281), (289, 299, 298, 288), (283, 293, 292, 282), (284, 294, 293, 283), (295, 305, 304, 294), (296, 306, 305, 295), (297, 307, 306, 296), (291, 301, 300, 290), (298, 308, 307, 297), (292, 302, 301, 291), (299, 309, 308, 298), (293, 303, 302, 292), (294, 304, 303, 293), (304, 314, 313, 303), (305, 315, 314, 304), (306, 316, 315, 305), (307, 317, 316, 306), (301, 311, 310, 300), (308, 318, 317, 307), (302, 312, 311, 301), (309, 319, 318, 308), (303, 313, 312, 302), (314, 324, 323, 313), (315, 325, 324, 314), (316, 326, 325, 315), (317, 327, 326, 316), (311, 321, 320, 310), (318, 328, 327, 317), (312, 322, 321, 311), (319, 329, 328, 318), (313, 323, 322, 312), (329, 339, 338, 328), (323, 333, 332, 322), (324, 334, 333, 323), (325, 335, 334, 324), (326, 336, 335, 325), (327, 337, 336, 326), (321, 331, 330, 320), (328, 338, 337, 327), (322, 332, 331, 321), (339, 349, 348, 338), (333, 343, 342, 332), (334, 344, 343, 333), (335, 345, 344, 334), (336, 346, 345, 335), (337, 347, 346, 336), (331, 341, 340, 330), (338, 348, 347, 337), (332, 342, 341, 331), (348, 358, 357, 347), (342, 352, 351, 341), (349, 359, 358, 348), (343, 353, 352, 342), (344, 354, 353, 343), (345, 355, 354, 344), (346, 356, 355, 345), (347, 357, 356, 346), (341, 351, 350, 340), (358, 368, 367, 357), (352, 362, 361, 351), (359, 369, 368, 358), (353, 363, 362, 352), (354, 364, 363, 353), (355, 365, 364, 354), (356, 366, 365, 355), (357, 367, 366, 356), (351, 361, 360, 350), (367, 377, 376, 366), (361, 371, 370, 360), (368, 378, 377, 367), (362, 372, 371, 361), (369, 379, 378, 368), (363, 373, 372, 362), (364, 374, 373, 363), (365, 375, 374, 364), (366, 376, 375, 365), (377, 387, 386, 376), (371, 381, 380, 370), (378, 388, 387, 377), (372, 382, 381, 371), (379, 389, 388, 378), (373, 383, 382, 372), (374, 384, 383, 373), (375, 385, 384, 374), (376, 386, 385, 375), (386, 396, 395, 385), (387, 397, 396, 386), (381, 391, 390, 380), (388, 398, 397, 387), (382, 392, 391, 381), (389, 399, 398, 388), (383, 393, 392, 382), (384, 394, 393, 383), (385, 395, 394, 384), (396, 406, 405, 395), (397, 407, 406, 396), (391, 401, 400, 390), (398, 408, 407, 397), (392, 402, 401, 391), (399, 409, 408, 398), (393, 403, 402, 392), (394, 404, 403, 393), (395, 405, 404, 394), (405, 415, 414, 404), (406, 416, 415, 405), (407, 417, 416, 406), (401, 411, 410, 400), (408, 418, 417, 407), (402, 412, 411, 401), (409, 419, 418, 408), (403, 413, 412, 402), (404, 414, 413, 403), (415, 425, 424, 414), (416, 426, 425, 415), (417, 427, 426, 416), (411, 421, 420, 410), (418, 428, 427, 417), (412, 422, 421, 411), (419, 429, 428, 418), (413, 423, 422, 412), (414, 424, 423, 413), (424, 434, 433, 423), (425, 435, 434, 424), (426, 436, 435, 425), (427, 437, 436, 426), (421, 431, 430, 420), (428, 438, 437, 427), (422, 432, 431, 421), (429, 439, 438, 428), (423, 433, 432, 422), (434, 444, 443, 433), (435, 445, 444, 434), (436, 446, 445, 435), (437, 447, 446, 436), (431, 441, 440, 430), (438, 448, 447, 437), (432, 442, 441, 431), (439, 449, 448, 438), (433, 443, 442, 432), (449, 459, 458, 448), (443, 453, 452, 442), (444, 454, 453, 443), (445, 455, 454, 444), (446, 456, 455, 445), (447, 457, 456, 446), (441, 451, 450, 440), (448, 458, 457, 447), (442, 452, 451, 441), (459, 469, 468, 458), (453, 463, 462, 452), (454, 464, 463, 453), (455, 465, 464, 454), (456, 466, 465, 455), (457, 467, 466, 456), (451, 461, 460, 450), (458, 468, 467, 457), (452, 462, 461, 451), (468, 478, 477, 467), (462, 472, 471, 461), (469, 479, 478, 468), (463, 473, 472, 462), (464, 474, 473, 463), (465, 475, 474, 464), (466, 476, 475, 465), (467, 477, 476, 466), (461, 471, 470, 460), (478, 488, 487, 477), (472, 482, 481, 471), (479, 489, 488, 478), (473, 483, 482, 472), (474, 484, 483, 473), (475, 485, 484, 474), (476, 486, 485, 475), (477, 487, 486, 476), (471, 481, 480, 470), (487, 497, 496, 486), (481, 491, 490, 480), (488, 498, 497, 487), (482, 492, 491, 481), (489, 499, 498, 488), (483, 493, 492, 482), (484, 494, 493, 483), (485, 495, 494, 484), (486, 496, 495, 485), (509, 508, 518, 519), (503, 502, 512, 513), (504, 503, 513, 514), (505, 504, 514, 515), (506, 505, 515, 516), (507, 506, 516, 517), (501, 500, 510, 511), (508, 507, 517, 518), (502, 501, 511, 512), (516, 515, 525, 526), (517, 516, 526, 527), (511, 510, 520, 521), (518, 517, 527, 528), (512, 511, 521, 522), (519, 518, 528, 529), (513, 512, 522, 523), (514, 513, 523, 524), (515, 514, 524, 525), (526, 525, 535, 536), (527, 526, 536, 537), (521, 520, 530, 531), (528, 527, 537, 538), (522, 521, 531, 532), (529, 528, 538, 539), (523, 522, 532, 533), (524, 523, 533, 534), (525, 524, 534, 535), (535, 534, 544, 545), (536, 535, 545, 546), (537, 536, 546, 547), (531, 530, 540, 541), (538, 537, 547, 548), (532, 531, 541, 542), (539, 538, 548, 549), (533, 532, 542, 543), (534, 533, 543, 544), (545, 544, 554, 555), (546, 545, 555, 556), (547, 546, 556, 557), (541, 540, 550, 551), (548, 547, 557, 558), (542, 541, 551, 552), (549, 548, 558, 559), (543, 542, 552, 553), (544, 543, 553, 554), (554, 553, 563, 564), (555, 554, 564, 565), (556, 555, 565, 566), (557, 556, 566, 567), (551, 550, 560, 561), (558, 557, 567, 568), (552, 551, 561, 562), (559, 558, 568, 569), (553, 552, 562, 563), (564, 563, 573, 574), (565, 564, 574, 575), (566, 565, 575, 576), (567, 566, 576, 577), (561, 560, 570, 571), (568, 567, 577, 578), (562, 561, 571, 572), (569, 568, 578, 579), (563, 562, 572, 573), (579, 578, 588, 589), (573, 572, 582, 583), (574, 573, 583, 584), (575, 574, 584, 585), (576, 575, 585, 586), (577, 576, 586, 587), (571, 570, 580, 581), (578, 577, 587, 588), (572, 571, 581, 582), (589, 588, 598, 599), (583, 582, 592, 593), (584, 583, 593, 594), (585, 584, 594, 595), (586, 585, 595, 596), (587, 586, 596, 597), (581, 580, 590, 591), (588, 587, 597, 598), (582, 581, 591, 592), (598, 597, 607, 608), (592, 591, 601, 602), (599, 598, 608, 609), (593, 592, 602, 603), (594, 593, 603, 604), (595, 594, 604, 605), (596, 595, 605, 606), (597, 596, 606, 607), (591, 590, 600, 601), (608, 607, 617, 618), (602, 601, 611, 612), (609, 608, 618, 619), (603, 602, 612, 613), (604, 603, 613, 614), (605, 604, 614, 615), (606, 605, 615, 616), (607, 606, 616, 617), (601, 600, 610, 611), (617, 616, 626, 627), (611, 610, 620, 621), (618, 617, 627, 628), (612, 611, 621, 622), (619, 618, 628, 629), (613, 612, 622, 623), (614, 613, 623, 624), (615, 614, 624, 625), (616, 615, 625, 626), (627, 626, 636, 637), (621, 620, 630, 631), (628, 627, 637, 638), (622, 621, 631, 632), (629, 628, 638, 639), (623, 622, 632, 633), (624, 623, 633, 634), (625, 624, 634, 635), (626, 625, 635, 636), (636, 635, 645, 646), (637, 636, 646, 647), (631, 630, 640, 641), (638, 637, 647, 648), (632, 631, 641, 642), (639, 638, 648, 649), (633, 632, 642, 643), (634, 633, 643, 644), (635, 634, 644, 645), (646, 645, 655, 656), (647, 646, 656, 657), (641, 640, 650, 651), (648, 647, 657, 658), (642, 641, 651, 652), (649, 648, 658, 659), (643, 642, 652, 653), (644, 643, 653, 654), (645, 644, 654, 655), (655, 654, 664, 665), (656, 655, 665, 666), (657, 656, 666, 667), (651, 650, 660, 661), (658, 657, 667, 668), (652, 651, 661, 662), (659, 658, 668, 669), (653, 652, 662, 663), (654, 653, 663, 664), (665, 664, 674, 675), (666, 665, 675, 676), (667, 666, 676, 677), (661, 660, 670, 671), (668, 667, 677, 678), (662, 661, 671, 672), (669, 668, 678, 679), (663, 662, 672, 673), (664, 663, 673, 674), (674, 673, 683, 684), (675, 674, 684, 685), (676, 675, 685, 686), (677, 676, 686, 687), (671, 670, 680, 681), (678, 677, 687, 688), (672, 671, 681, 682), (679, 678, 688, 689), (673, 672, 682, 683), (684, 683, 693, 694), (685, 684, 694, 695), (686, 685, 695, 696), (687, 686, 696, 697), (681, 680, 690, 691), (688, 687, 697, 698), (682, 681, 691, 692), (689, 688, 698, 699), (683, 682, 692, 693), (693, 692, 702, 703), (694, 693, 703, 704), (695, 694, 704, 705), (696, 695, 705, 706), (697, 696, 706, 707), (691, 690, 700, 701), (698, 697, 707, 708), (692, 691, 701, 702), (699, 698, 708, 709), (709, 708, 718, 719), (703, 702, 712, 713), (704, 703, 713, 714), (705, 704, 714, 715), (706, 705, 715, 716), (707, 706, 716, 717), (701, 700, 710, 711), (708, 707, 717, 718), (702, 701, 711, 712), (712, 711, 721, 722), (719, 718, 728, 729), (713, 712, 722, 723), (714, 713, 723, 724), (715, 714, 724, 725), (716, 715, 725, 726), (717, 716, 726, 727), (711, 710, 720, 721), (718, 717, 727, 728), (728, 727, 737, 738), (722, 721, 731, 732), (729, 728, 738, 739), (723, 722, 732, 733), (724, 723, 733, 734), (725, 724, 734, 735), (726, 725, 735, 736), (727, 726, 736, 737), (721, 720, 730, 731), (731, 730, 740, 741), (738, 737, 747, 748), (732, 731, 741, 742), (739, 738, 748, 749), (733, 732, 742, 743), (734, 733, 743, 744), (735, 734, 744, 745), (736, 735, 745, 746), (737, 736, 746, 747), (747, 746, 756, 757), (741, 740, 750, 751), (748, 747, 757, 758), (742, 741, 751, 752), (749, 748, 758, 759), (743, 742, 752, 753), (744, 743, 753, 754), (745, 744, 754, 755), (746, 745, 755, 756), (757, 756, 766, 767), (751, 750, 760, 761), (758, 757, 767, 768), (752, 751, 761, 762), (759, 758, 768, 769), (753, 752, 762, 763), (754, 753, 763, 764), (755, 754, 764, 765), (756, 755, 765, 766), (766, 765, 775, 776), (767, 766, 776, 777), (761, 760, 770, 771), (768, 767, 777, 778), (762, 761, 771, 772), (769, 768, 778, 779), (763, 762, 772, 773), (764, 763, 773, 774), (765, 764, 774, 775), (776, 775, 785, 786), (777, 776, 786, 787), (771, 770, 780, 781), (778, 777, 787, 788), (772, 771, 781, 782), (779, 778, 788, 789), (773, 772, 782, 783), (774, 773, 783, 784), (775, 774, 784, 785), (785, 784, 794, 795), (786, 785, 795, 796), (787, 786, 796, 797), (781, 780, 790, 791), (788, 787, 797, 798), (782, 781, 791, 792), (789, 788, 798, 799), (783, 782, 792, 793), (784, 783, 793, 794), (795, 794, 804, 805), (796, 795, 805, 806), (797, 796, 806, 807), (791, 790, 800, 801), (798, 797, 807, 808), (792, 791, 801, 802), (799, 798, 808, 809), (793, 792, 802, 803), (794, 793, 803, 804), (804, 803, 813, 814), (805, 804, 814, 815), (806, 805, 815, 816), (807, 806, 816, 817), (801, 800, 810, 811), (808, 807, 817, 818), (802, 801, 811, 812), (809, 808, 818, 819), (803, 802, 812, 813), (814, 813, 823, 824), (815, 814, 824, 825), (816, 815, 825, 826), (817, 816, 826, 827), (811, 810, 820, 821), (818, 817, 827, 828), (812, 811, 821, 822), (819, 818, 828, 829), (813, 812, 822, 823), (829, 828, 838, 839), (823, 822, 832, 833), (824, 823, 833, 834), (825, 824, 834, 835), (826, 825, 835, 836), (827, 826, 836, 837), (821, 820, 830, 831), (828, 827, 837, 838), (822, 821, 831, 832), (839, 838, 848, 849), (833, 832, 842, 843), (834, 833, 843, 844), (835, 834, 844, 845), (836, 835, 845, 846), (837, 836, 846, 847), (831, 830, 840, 841), (838, 837, 847, 848), (832, 831, 841, 842), (848, 847, 857, 858), (842, 841, 851, 852), (849, 848, 858, 859), (843, 842, 852, 853), (844, 843, 853, 854), (845, 844, 854, 855), (846, 845, 855, 856), (847, 846, 856, 857), (841, 840, 850, 851), (858, 857, 867, 868), (852, 851, 861, 862), (859, 858, 868, 869), (853, 852, 862, 863), (854, 853, 863, 864), (855, 854, 864, 865), (856, 855, 865, 866), (857, 856, 866, 867), (851, 850, 860, 861), (867, 866, 876, 877), (861, 860, 870, 871), (868, 867, 877, 878), (862, 861, 871, 872), (869, 868, 878, 879), (863, 862, 872, 873), (864, 863, 873, 874), (865, 864, 874, 875), (866, 865, 875, 876), (877, 876, 886, 887), (871, 870, 880, 881), (878, 877, 887, 888), (872, 871, 881, 882), (879, 878, 888, 889), (873, 872, 882, 883), (874, 873, 883, 884), (875, 874, 884, 885), (876, 875, 885, 886), (886, 885, 895, 896), (887, 886, 896, 897), (881, 880, 890, 891), (888, 887, 897, 898), (882, 881, 891, 892), (889, 888, 898, 899), (883, 882, 892, 893), (884, 883, 893, 894), (885, 884, 894, 895), (896, 895, 905, 906), (897, 896, 906, 907), (891, 890, 900, 901), (898, 897, 907, 908), (892, 891, 901, 902), (899, 898, 908, 909), (893, 892, 902, 903), (894, 893, 903, 904), (895, 894, 904, 905), (905, 904, 914, 915), (906, 905, 915, 916), (907, 906, 916, 917), (901, 900, 910, 911), (908, 907, 917, 918), (902, 901, 911, 912), (909, 908, 918, 919), (903, 902, 912, 913), (904, 903, 913, 914), (915, 914, 924, 925), (916, 915, 925, 926), (917, 916, 926, 927), (911, 910, 920, 921), (918, 917, 927, 928), (912, 911, 921, 922), (919, 918, 928, 929), (913, 912, 922, 923), (914, 913, 923, 924), (924, 923, 933, 934), (925, 924, 934, 935), (926, 925, 935, 936), (927, 926, 936, 937), (921, 920, 930, 931), (928, 927, 937, 938), (922, 921, 931, 932), (929, 928, 938, 939), (923, 922, 932, 933), (934, 933, 943, 944), (935, 934, 944, 945), (936, 935, 945, 946), (937, 936, 946, 947), (931, 930, 940, 941), (938, 937, 947, 948), (932, 931, 941, 942), (939, 938, 948, 949), (933, 932, 942, 943), (949, 948, 958, 959), (943, 942, 952, 953), (944, 943, 953, 954), (945, 944, 954, 955), (946, 945, 955, 956), (947, 946, 956, 957), (941, 940, 950, 951), (948, 947, 957, 958), (942, 941, 951, 952), (959, 958, 968, 969), (953, 952, 962, 963), (954, 953, 963, 964), (955, 954, 964, 965), (956, 955, 965, 966), (957, 956, 966, 967), (951, 950, 960, 961), (958, 957, 967, 968), (952, 951, 961, 962), (968, 967, 977, 978), (962, 961, 971, 972), (969, 968, 978, 979), (963, 962, 972, 973), (964, 963, 973, 974), (965, 964, 974, 975), (966, 965, 975, 976), (967, 966, 976, 977), (961, 960, 970, 971), (978, 977, 987, 988), (972, 971, 981, 982), (979, 978, 988, 989), (973, 972, 982, 983), (974, 973, 983, 984), (975, 974, 984, 985), (976, 975, 985, 986), (977, 976, 986, 987), (971, 970, 980, 981), (987, 986, 996, 997), (981, 980, 990, 991), (988, 987, 997, 998), (982, 981, 991, 992), (989, 988, 998, 999), (983, 982, 992, 993), (984, 983, 993, 994), (985, 984, 994, 995), (986, 985, 995, 996), (410, 420, 920, 910), (140, 150, 650, 640), (320, 330, 830, 820), (499, 489, 989, 999), (290, 300, 800, 790), (20, 30, 530, 520), (470, 480, 980, 970), (200, 210, 710, 700), (379, 369, 869, 879), (350, 360, 860, 850), (80, 90, 590, 580), (259, 249, 749, 759), (400, 410, 910, 900), (130, 140, 640, 630), (409, 399, 899, 909), (139, 129, 629, 639), (10, 20, 520, 510), (280, 290, 790, 780), (460, 470, 970, 960), (289, 279, 779, 789), (430, 440, 940, 930), (160, 170, 670, 660), (9, 8, 508, 509), (340, 350, 850, 840), (70, 80, 580, 570), (310, 320, 820, 810), (40, 50, 550, 540), (220, 230, 730, 720), (399, 389, 889, 899), (129, 119, 619, 629), (100, 110, 610, 600), (279, 269, 769, 779), (6, 5, 505, 506), (496, 497, 997, 996), (420, 430, 930, 920), (150, 160, 660, 650), (429, 419, 919, 929), (159, 149, 649, 659), (300, 310, 810, 800), (30, 40, 540, 530), (210, 220, 720, 710), (309, 299, 799, 809), (39, 29, 529, 539), (180, 190, 690, 680), (3, 2, 502, 503), (493, 494, 994, 993), (90, 100, 600, 590), (230, 240, 740, 730), (60, 70, 570, 560), (419, 409, 909, 919), (149, 139, 639, 649), (490, 491, 991, 990), (299, 289, 789, 799), (29, 19, 519, 529), (170, 180, 680, 670), (449, 439, 939, 949), (179, 169, 669, 679), (50, 60, 560, 550), (229, 219, 719, 729), (329, 319, 819, 829), (59, 49, 549, 559), (209, 199, 699, 709), (439, 429, 929, 939), (169, 159, 659, 669), (489, 479, 979, 989), (319, 309, 809, 819), (49, 39, 539, 549), (190, 200, 700, 690), (369, 359, 859, 869), (199, 189, 689, 699), (7, 6, 506, 507), (497, 498, 998, 997), (79, 69, 569, 579), (479, 469, 969, 979), (19, 9, 509, 519), (4, 3, 503, 504), (494, 495, 995, 994), (359, 349, 849, 859), (189, 179, 679, 689), (239, 229, 729, 739), (69, 59, 559, 569), (119, 109, 609, 619), (1, 0, 500, 501), (491, 492, 992, 991), (370, 380, 880, 870), (469, 459, 959, 969), (109, 99, 599, 609), (250, 260, 760, 750), (349, 339, 839, 849), (0, 10, 510, 500), (480, 490, 990, 980), (360, 370, 870, 860), (459, 449, 949, 959), (240, 250, 750, 740), (339, 329, 829, 839), (8, 7, 507, 508), (498, 499, 999, 998), (249, 239, 739, 749), (390, 400, 900, 890), (120, 130, 630, 620), (219, 209, 709, 719), (270, 280, 780, 770), (99, 89, 589, 599), (450, 460, 960, 950), (5, 4, 504, 505), (495, 496, 996, 995), (330, 340, 840, 830), (380, 390, 890, 880), (110, 120, 620, 610), (389, 379, 879, 889), (2, 1, 501, 502), (260, 270, 770, 760), (492, 493, 993, 992), (89, 79, 579, 589), (440, 450, 950, 940), (269, 259, 759, 769)])
me_torus.use_remesh_preserve_volume = False
me_torus.use_remesh_preserve_attributes = False
me_torus.use_mirror_vertex_groups = False
me_torus.update()

# ---- objects
ob_lamp = bpy.data.objects.new('Lamp', light_lamp)
ob_camera = bpy.data.objects.new('Camera', cam_camera)
ob_torus = bpy.data.objects.new('Torus', me_torus)

# ---- transforms, parenting, visibility, modifiers, constraints
ob_lamp.location = (4.076, 1.005, 5.904)
ob_lamp.rotation_euler = (0.6503, 0.05522, 1.866)
ob_lamp.lock_rotations_4d = False
ob_lamp.empty_display_type = 'ARROWS'
ob_lamp.color = (0.0, 0.0, 0.0, 0.0)
ob_lamp.lineart.crease_threshold = 0.0
ob_camera.location = (7.481, -6.508, 5.344)
ob_camera.rotation_euler = (1.109, 0.01082, 0.8149)
ob_camera.lock_rotations_4d = False
ob_camera.empty_display_type = 'ARROWS'
ob_camera.color = (0.0, 0.0, 0.0, 0.0)
ob_camera.display_type = 'WIRE'
ob_camera.lineart.crease_threshold = 0.0
ob_torus.location = (-0.04269, 7.17e-09, -0.05336)
ob_torus.rotation_euler = (0.0, 1.571, 0.0)
ob_torus.scale = (12.0, 12.0, 36.0)
ob_torus.lineart.crease_threshold = 0.0
_vg = ob_torus.vertex_groups.new(name='Surface')

# ---- collection membership
col_collection_1.objects.link(ob_lamp)
col_collection_1.objects.link(ob_camera)
col_collection_1.objects.link(ob_torus)

# ---- scene / render settings (as saved in the file)
scene.camera = ob_camera
scene.frame_start = 1; scene.frame_end = 250; scene.frame_set(1)
scene.render.engine = 'BLENDER_EEVEE_NEXT'
scene.render.image_settings.color_mode = 'RGB'
scene.render.image_settings.compression = 90
scene.render.resolution_percentage = 50
scene.render.dither_intensity = 0.0
scene.cycles.use_denoising = False
scene.cycles.samples = 10
scene.cycles.sampling_pattern = 'TABULATED_SOBOL'
scene.cycles.light_sampling_threshold = 0.0
scene.cycles.use_adaptive_sampling = False
scene.cycles.use_light_tree = False
scene.cycles.blur_glossy = 0.0
scene.cycles.volume_bounces = 1
scene.cycles.pixel_filter_type = 'GAUSSIAN'
scene.cycles.sample_clamp_indirect = 0.0
scene.view_settings.view_transform = 'Standard'
bpy.context.view_layer.update()

